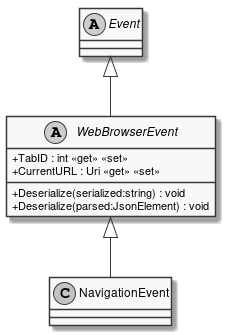

The diagram above was rendered by PlantUML. Its source (embedded in the PNG):
@startuml
skinparam monochrome true
skinparam classAttributeIconSize 0

class NavigationEvent {
}
abstract class WebBrowserEvent {
    + TabID : int <<get>> <<set>>
    + Deserialize(serialized:string) : void
    + Deserialize(parsed:JsonElement) : void
    + CurrentURL : Uri <<get>> <<set>>
}
abstract class Event
WebBrowserEvent <|-- NavigationEvent
Event <|-- WebBrowserEvent
@enduml